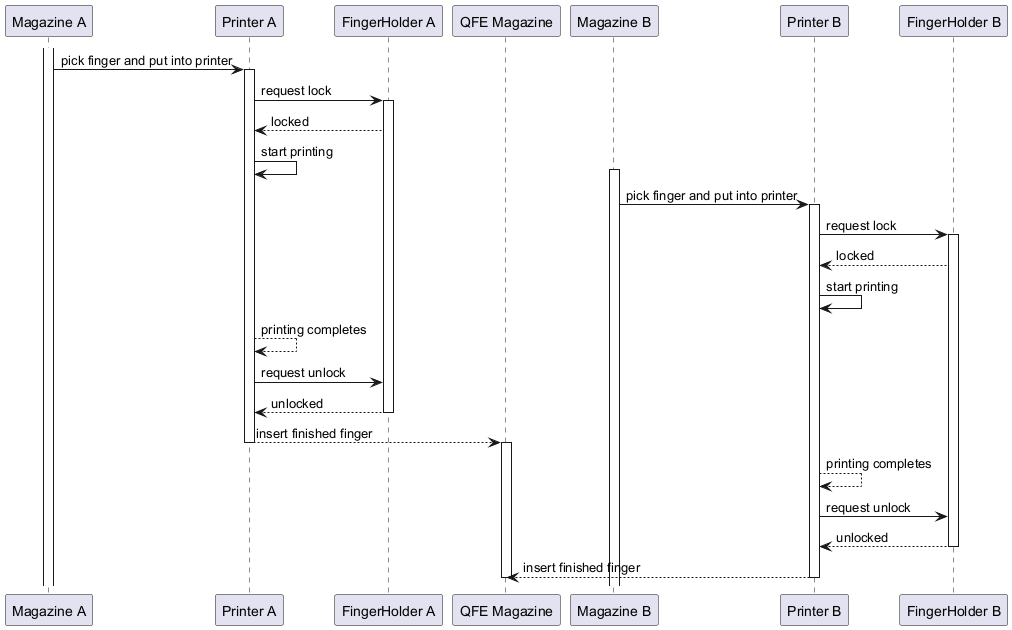

The diagram above was rendered by PlantUML. Its source (embedded in the PNG):
@startuml
participant "Magazine A" as MagazineA
participant "Printer A" as PrinterA
participant "FingerHolder A" as HolderA
participant "QFE Magazine" as QFEMag
participant "Magazine B" as MagazineB
participant "Printer B" as PrinterB
participant "FingerHolder B" as HolderB

activate MagazineA
MagazineA -> PrinterA: pick finger and put into printer
activate PrinterA
PrinterA -> HolderA: request lock
activate HolderA
HolderA --> PrinterA: locked
PrinterA -> PrinterA: start printing
activate MagazineB
MagazineB -> PrinterB: pick finger and put into printer
activate PrinterB
PrinterB -> HolderB: request lock
activate HolderB
HolderB --> PrinterB: locked
PrinterB -> PrinterB: start printing

PrinterA --> PrinterA: printing completes
PrinterA -> HolderA: request unlock
HolderA --> PrinterA: unlocked
deactivate HolderA
PrinterA --> QFEMag: insert finished finger
deactivate PrinterA
activate QFEMag

PrinterB --> PrinterB: printing completes
PrinterB -> HolderB: request unlock
HolderB --> PrinterB: unlocked
deactivate HolderB
PrinterB --> QFEMag: insert finished finger
deactivate PrinterB
deactivate QFEMag
@enduml